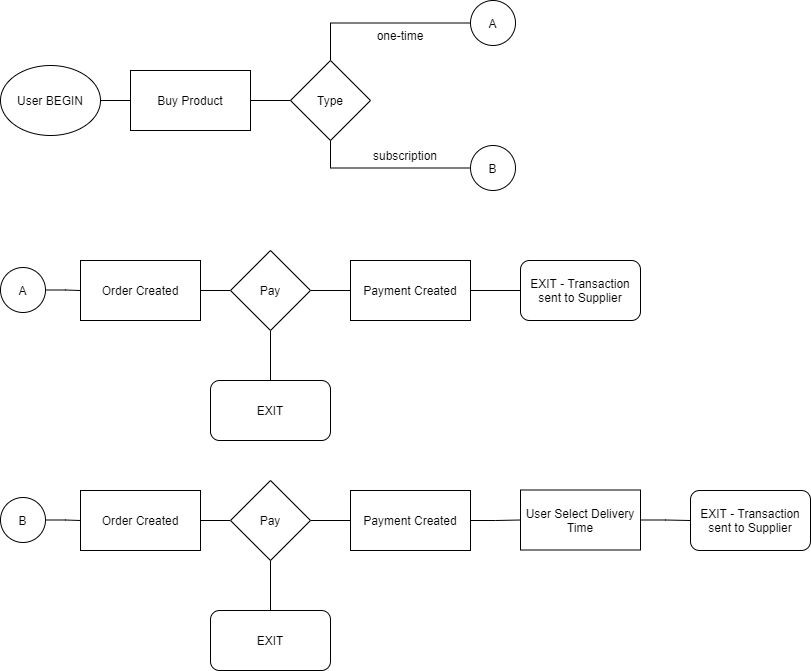

The diagram above was exported from draw.io. Its source (the exported page's mxGraphModel, read from the mxfile embedded in the PNG):
<mxGraphModel dx="1422" dy="784" grid="1" gridSize="10" guides="1" tooltips="1" connect="1" arrows="1" fold="1" page="1" pageScale="1" pageWidth="850" pageHeight="1100" math="0" shadow="0">
  <root>
    <mxCell id="IKCUGYtdUdX0BQ9jANAq-0" />
    <mxCell id="IKCUGYtdUdX0BQ9jANAq-1" parent="IKCUGYtdUdX0BQ9jANAq-0" />
    <mxCell id="IKCUGYtdUdX0BQ9jANAq-18" style="edgeStyle=orthogonalEdgeStyle;rounded=0;orthogonalLoop=1;jettySize=auto;html=1;exitX=1;exitY=0.5;exitDx=0;exitDy=0;entryX=0;entryY=0.5;entryDx=0;entryDy=0;endArrow=none;endFill=0;" edge="1" parent="IKCUGYtdUdX0BQ9jANAq-1" source="IKCUGYtdUdX0BQ9jANAq-7" target="IKCUGYtdUdX0BQ9jANAq-8">
      <mxGeometry relative="1" as="geometry" />
    </mxCell>
    <mxCell id="IKCUGYtdUdX0BQ9jANAq-7" value="User BEGIN" style="ellipse;whiteSpace=wrap;html=1;" vertex="1" parent="IKCUGYtdUdX0BQ9jANAq-1">
      <mxGeometry x="20" y="75" width="100" height="70" as="geometry" />
    </mxCell>
    <mxCell id="IKCUGYtdUdX0BQ9jANAq-19" style="edgeStyle=orthogonalEdgeStyle;rounded=0;orthogonalLoop=1;jettySize=auto;html=1;exitX=1;exitY=0.5;exitDx=0;exitDy=0;entryX=0;entryY=0.5;entryDx=0;entryDy=0;endArrow=none;endFill=0;" edge="1" parent="IKCUGYtdUdX0BQ9jANAq-1" source="IKCUGYtdUdX0BQ9jANAq-8" target="IKCUGYtdUdX0BQ9jANAq-9">
      <mxGeometry relative="1" as="geometry" />
    </mxCell>
    <mxCell id="IKCUGYtdUdX0BQ9jANAq-8" value="Buy Product" style="rounded=0;whiteSpace=wrap;html=1;" vertex="1" parent="IKCUGYtdUdX0BQ9jANAq-1">
      <mxGeometry x="150" y="80" width="120" height="60" as="geometry" />
    </mxCell>
    <mxCell id="IKCUGYtdUdX0BQ9jANAq-16" style="edgeStyle=orthogonalEdgeStyle;rounded=0;orthogonalLoop=1;jettySize=auto;html=1;exitX=0.5;exitY=0;exitDx=0;exitDy=0;entryX=0;entryY=0.5;entryDx=0;entryDy=0;endArrow=none;endFill=0;" edge="1" parent="IKCUGYtdUdX0BQ9jANAq-1" source="IKCUGYtdUdX0BQ9jANAq-9" target="IKCUGYtdUdX0BQ9jANAq-12">
      <mxGeometry relative="1" as="geometry" />
    </mxCell>
    <mxCell id="IKCUGYtdUdX0BQ9jANAq-17" style="edgeStyle=orthogonalEdgeStyle;rounded=0;orthogonalLoop=1;jettySize=auto;html=1;exitX=0.5;exitY=1;exitDx=0;exitDy=0;entryX=0;entryY=0.5;entryDx=0;entryDy=0;endArrow=none;endFill=0;" edge="1" parent="IKCUGYtdUdX0BQ9jANAq-1" source="IKCUGYtdUdX0BQ9jANAq-9" target="IKCUGYtdUdX0BQ9jANAq-13">
      <mxGeometry relative="1" as="geometry" />
    </mxCell>
    <mxCell id="IKCUGYtdUdX0BQ9jANAq-9" value="Type" style="rhombus;whiteSpace=wrap;html=1;" vertex="1" parent="IKCUGYtdUdX0BQ9jANAq-1">
      <mxGeometry x="310" y="70" width="80" height="80" as="geometry" />
    </mxCell>
    <mxCell id="IKCUGYtdUdX0BQ9jANAq-10" value="one-time" style="text;html=1;strokeColor=none;fillColor=none;align=center;verticalAlign=middle;whiteSpace=wrap;rounded=0;" vertex="1" parent="IKCUGYtdUdX0BQ9jANAq-1">
      <mxGeometry x="390" y="35" width="60" height="20" as="geometry" />
    </mxCell>
    <mxCell id="IKCUGYtdUdX0BQ9jANAq-11" value="subscription" style="text;html=1;strokeColor=none;fillColor=none;align=center;verticalAlign=middle;whiteSpace=wrap;rounded=0;" vertex="1" parent="IKCUGYtdUdX0BQ9jANAq-1">
      <mxGeometry x="395" y="155" width="60" height="20" as="geometry" />
    </mxCell>
    <mxCell id="IKCUGYtdUdX0BQ9jANAq-12" value="A" style="ellipse;whiteSpace=wrap;html=1;aspect=fixed;" vertex="1" parent="IKCUGYtdUdX0BQ9jANAq-1">
      <mxGeometry x="490" y="10" width="45" height="45" as="geometry" />
    </mxCell>
    <mxCell id="IKCUGYtdUdX0BQ9jANAq-13" value="B" style="ellipse;whiteSpace=wrap;html=1;aspect=fixed;" vertex="1" parent="IKCUGYtdUdX0BQ9jANAq-1">
      <mxGeometry x="490" y="155" width="45" height="45" as="geometry" />
    </mxCell>
    <mxCell id="IKCUGYtdUdX0BQ9jANAq-30" style="edgeStyle=orthogonalEdgeStyle;rounded=0;orthogonalLoop=1;jettySize=auto;html=1;exitX=1;exitY=0.5;exitDx=0;exitDy=0;endArrow=none;endFill=0;" edge="1" parent="IKCUGYtdUdX0BQ9jANAq-1" source="IKCUGYtdUdX0BQ9jANAq-20" target="IKCUGYtdUdX0BQ9jANAq-21">
      <mxGeometry relative="1" as="geometry" />
    </mxCell>
    <mxCell id="IKCUGYtdUdX0BQ9jANAq-20" value="A" style="ellipse;whiteSpace=wrap;html=1;aspect=fixed;" vertex="1" parent="IKCUGYtdUdX0BQ9jANAq-1">
      <mxGeometry x="20" y="277" width="45" height="45" as="geometry" />
    </mxCell>
    <mxCell id="IKCUGYtdUdX0BQ9jANAq-31" style="edgeStyle=orthogonalEdgeStyle;rounded=0;orthogonalLoop=1;jettySize=auto;html=1;exitX=1;exitY=0.5;exitDx=0;exitDy=0;endArrow=none;endFill=0;" edge="1" parent="IKCUGYtdUdX0BQ9jANAq-1" source="IKCUGYtdUdX0BQ9jANAq-21" target="IKCUGYtdUdX0BQ9jANAq-25">
      <mxGeometry relative="1" as="geometry" />
    </mxCell>
    <mxCell id="IKCUGYtdUdX0BQ9jANAq-21" value="Order Created" style="rounded=0;whiteSpace=wrap;html=1;" vertex="1" parent="IKCUGYtdUdX0BQ9jANAq-1">
      <mxGeometry x="100" y="270" width="120" height="60" as="geometry" />
    </mxCell>
    <mxCell id="IKCUGYtdUdX0BQ9jANAq-33" style="edgeStyle=orthogonalEdgeStyle;rounded=0;orthogonalLoop=1;jettySize=auto;html=1;exitX=1;exitY=0.5;exitDx=0;exitDy=0;entryX=0;entryY=0.5;entryDx=0;entryDy=0;endArrow=none;endFill=0;" edge="1" parent="IKCUGYtdUdX0BQ9jANAq-1" source="IKCUGYtdUdX0BQ9jANAq-23" target="IKCUGYtdUdX0BQ9jANAq-29">
      <mxGeometry relative="1" as="geometry" />
    </mxCell>
    <mxCell id="IKCUGYtdUdX0BQ9jANAq-23" value="Payment Created" style="rounded=0;whiteSpace=wrap;html=1;" vertex="1" parent="IKCUGYtdUdX0BQ9jANAq-1">
      <mxGeometry x="370" y="270" width="120" height="60" as="geometry" />
    </mxCell>
    <mxCell id="IKCUGYtdUdX0BQ9jANAq-27" style="edgeStyle=orthogonalEdgeStyle;rounded=0;orthogonalLoop=1;jettySize=auto;html=1;exitX=0.5;exitY=1;exitDx=0;exitDy=0;entryX=0.5;entryY=0;entryDx=0;entryDy=0;endArrow=none;endFill=0;" edge="1" parent="IKCUGYtdUdX0BQ9jANAq-1" source="IKCUGYtdUdX0BQ9jANAq-25" target="IKCUGYtdUdX0BQ9jANAq-26">
      <mxGeometry relative="1" as="geometry" />
    </mxCell>
    <mxCell id="IKCUGYtdUdX0BQ9jANAq-32" style="edgeStyle=orthogonalEdgeStyle;rounded=0;orthogonalLoop=1;jettySize=auto;html=1;exitX=1;exitY=0.5;exitDx=0;exitDy=0;endArrow=none;endFill=0;" edge="1" parent="IKCUGYtdUdX0BQ9jANAq-1" source="IKCUGYtdUdX0BQ9jANAq-25" target="IKCUGYtdUdX0BQ9jANAq-23">
      <mxGeometry relative="1" as="geometry" />
    </mxCell>
    <mxCell id="IKCUGYtdUdX0BQ9jANAq-25" value="Pay" style="rhombus;whiteSpace=wrap;html=1;" vertex="1" parent="IKCUGYtdUdX0BQ9jANAq-1">
      <mxGeometry x="250" y="260" width="80" height="80" as="geometry" />
    </mxCell>
    <mxCell id="IKCUGYtdUdX0BQ9jANAq-26" value="EXIT" style="rounded=1;whiteSpace=wrap;html=1;" vertex="1" parent="IKCUGYtdUdX0BQ9jANAq-1">
      <mxGeometry x="230" y="390" width="120" height="60" as="geometry" />
    </mxCell>
    <mxCell id="IKCUGYtdUdX0BQ9jANAq-29" value="EXIT - Transaction sent to Supplier" style="rounded=1;whiteSpace=wrap;html=1;" vertex="1" parent="IKCUGYtdUdX0BQ9jANAq-1">
      <mxGeometry x="540" y="270" width="120" height="60" as="geometry" />
    </mxCell>
    <mxCell id="IKCUGYtdUdX0BQ9jANAq-47" style="edgeStyle=orthogonalEdgeStyle;rounded=0;orthogonalLoop=1;jettySize=auto;html=1;exitX=1;exitY=0.5;exitDx=0;exitDy=0;endArrow=none;endFill=0;" edge="1" parent="IKCUGYtdUdX0BQ9jANAq-1" source="IKCUGYtdUdX0BQ9jANAq-48" target="IKCUGYtdUdX0BQ9jANAq-50">
      <mxGeometry relative="1" as="geometry" />
    </mxCell>
    <mxCell id="IKCUGYtdUdX0BQ9jANAq-48" value="B" style="ellipse;whiteSpace=wrap;html=1;aspect=fixed;" vertex="1" parent="IKCUGYtdUdX0BQ9jANAq-1">
      <mxGeometry x="20" y="507" width="45" height="45" as="geometry" />
    </mxCell>
    <mxCell id="IKCUGYtdUdX0BQ9jANAq-49" style="edgeStyle=orthogonalEdgeStyle;rounded=0;orthogonalLoop=1;jettySize=auto;html=1;exitX=1;exitY=0.5;exitDx=0;exitDy=0;endArrow=none;endFill=0;" edge="1" parent="IKCUGYtdUdX0BQ9jANAq-1" source="IKCUGYtdUdX0BQ9jANAq-50" target="IKCUGYtdUdX0BQ9jANAq-55">
      <mxGeometry relative="1" as="geometry" />
    </mxCell>
    <mxCell id="IKCUGYtdUdX0BQ9jANAq-50" value="Order Created" style="rounded=0;whiteSpace=wrap;html=1;" vertex="1" parent="IKCUGYtdUdX0BQ9jANAq-1">
      <mxGeometry x="100" y="500" width="120" height="60" as="geometry" />
    </mxCell>
    <mxCell id="IKCUGYtdUdX0BQ9jANAq-61" style="edgeStyle=orthogonalEdgeStyle;rounded=0;orthogonalLoop=1;jettySize=auto;html=1;exitX=1;exitY=0.5;exitDx=0;exitDy=0;entryX=0;entryY=0.5;entryDx=0;entryDy=0;endArrow=none;endFill=0;" edge="1" parent="IKCUGYtdUdX0BQ9jANAq-1" source="IKCUGYtdUdX0BQ9jANAq-52" target="IKCUGYtdUdX0BQ9jANAq-60">
      <mxGeometry relative="1" as="geometry" />
    </mxCell>
    <mxCell id="IKCUGYtdUdX0BQ9jANAq-52" value="Payment Created" style="rounded=0;whiteSpace=wrap;html=1;" vertex="1" parent="IKCUGYtdUdX0BQ9jANAq-1">
      <mxGeometry x="370" y="500" width="120" height="60" as="geometry" />
    </mxCell>
    <mxCell id="IKCUGYtdUdX0BQ9jANAq-53" style="edgeStyle=orthogonalEdgeStyle;rounded=0;orthogonalLoop=1;jettySize=auto;html=1;exitX=0.5;exitY=1;exitDx=0;exitDy=0;entryX=0.5;entryY=0;entryDx=0;entryDy=0;endArrow=none;endFill=0;" edge="1" parent="IKCUGYtdUdX0BQ9jANAq-1" source="IKCUGYtdUdX0BQ9jANAq-55" target="IKCUGYtdUdX0BQ9jANAq-56">
      <mxGeometry relative="1" as="geometry" />
    </mxCell>
    <mxCell id="IKCUGYtdUdX0BQ9jANAq-54" style="edgeStyle=orthogonalEdgeStyle;rounded=0;orthogonalLoop=1;jettySize=auto;html=1;exitX=1;exitY=0.5;exitDx=0;exitDy=0;endArrow=none;endFill=0;" edge="1" parent="IKCUGYtdUdX0BQ9jANAq-1" source="IKCUGYtdUdX0BQ9jANAq-55" target="IKCUGYtdUdX0BQ9jANAq-52">
      <mxGeometry relative="1" as="geometry" />
    </mxCell>
    <mxCell id="IKCUGYtdUdX0BQ9jANAq-55" value="Pay" style="rhombus;whiteSpace=wrap;html=1;" vertex="1" parent="IKCUGYtdUdX0BQ9jANAq-1">
      <mxGeometry x="250" y="490" width="80" height="80" as="geometry" />
    </mxCell>
    <mxCell id="IKCUGYtdUdX0BQ9jANAq-56" value="EXIT" style="rounded=1;whiteSpace=wrap;html=1;" vertex="1" parent="IKCUGYtdUdX0BQ9jANAq-1">
      <mxGeometry x="230" y="620" width="120" height="60" as="geometry" />
    </mxCell>
    <mxCell id="IKCUGYtdUdX0BQ9jANAq-59" value="EXIT - Transaction sent to Supplier" style="rounded=1;whiteSpace=wrap;html=1;" vertex="1" parent="IKCUGYtdUdX0BQ9jANAq-1">
      <mxGeometry x="710" y="500" width="120" height="60" as="geometry" />
    </mxCell>
    <mxCell id="IKCUGYtdUdX0BQ9jANAq-62" style="edgeStyle=orthogonalEdgeStyle;rounded=0;orthogonalLoop=1;jettySize=auto;html=1;exitX=1;exitY=0.5;exitDx=0;exitDy=0;endArrow=none;endFill=0;" edge="1" parent="IKCUGYtdUdX0BQ9jANAq-1" source="IKCUGYtdUdX0BQ9jANAq-60" target="IKCUGYtdUdX0BQ9jANAq-59">
      <mxGeometry relative="1" as="geometry" />
    </mxCell>
    <mxCell id="IKCUGYtdUdX0BQ9jANAq-60" value="User Select Delivery Time" style="rounded=0;whiteSpace=wrap;html=1;" vertex="1" parent="IKCUGYtdUdX0BQ9jANAq-1">
      <mxGeometry x="540" y="499.5" width="120" height="60" as="geometry" />
    </mxCell>
  </root>
</mxGraphModel>